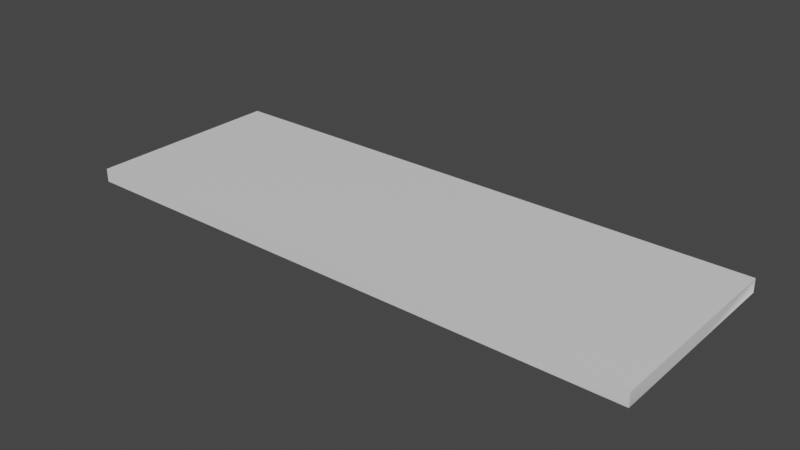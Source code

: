 # Source: Start.blend  (saved by Blender 3.6.11; exported with 4.5.12 LTS)
import bpy
from mathutils import Matrix  # noqa: F401  (used for matrix-valued properties, if any)

bpy.ops.wm.read_factory_settings(use_empty=True)
scene = bpy.context.scene
scene.name = 'Scene'

# ---- collections
col_collection = bpy.data.collections.new('Collection'); scene.collection.children.link(col_collection)

# ---- materials (node trees are filled in below, after node groups)
mat_base = bpy.data.materials.new('base')
mat_base.use_transparent_shadow = False
mat_side = bpy.data.materials.new('side')
mat_side.use_transparent_shadow = False
mat_edge = bpy.data.materials.new('edge')
mat_edge.use_transparent_shadow = False

# ---- material node trees
mat_base.use_nodes = True; mat_base.node_tree.nodes.clear()
_N = mat_base.node_tree.nodes; _L = mat_base.node_tree.links
n0 = _N.new('ShaderNodeBsdfPrincipled'); n0.name = 'Principled BSDF'; n0.location = (10, 300)
n0.distribution = 'GGX'
n0.subsurface_method = 'RANDOM_WALK_SKIN'
n0.inputs[3].default_value = 1.45
n0.inputs[27].default_value = (0.0, 0.0, 0.0, 1.0)
n0.inputs[28].default_value = 1.0
n1 = _N.new('ShaderNodeOutputMaterial'); n1.name = 'Material Output'; n1.location = (300, 300)
_L.new(n0.outputs[0], n1.inputs[0])
n1.is_active_output = True
mat_side.use_nodes = True; mat_side.node_tree.nodes.clear()
_N = mat_side.node_tree.nodes; _L = mat_side.node_tree.links
n0 = _N.new('ShaderNodeBsdfPrincipled'); n0.name = 'Principled BSDF'; n0.location = (10, 300)
n0.distribution = 'GGX'
n0.subsurface_method = 'RANDOM_WALK_SKIN'
n0.inputs[3].default_value = 1.45
n0.inputs[27].default_value = (0.0, 0.0, 0.0, 1.0)
n0.inputs[28].default_value = 1.0
n1 = _N.new('ShaderNodeOutputMaterial'); n1.name = 'Material Output'; n1.location = (300, 300)
_L.new(n0.outputs[0], n1.inputs[0])
n1.is_active_output = True
mat_edge.use_nodes = True; mat_edge.node_tree.nodes.clear()
_N = mat_edge.node_tree.nodes; _L = mat_edge.node_tree.links
n0 = _N.new('ShaderNodeBsdfPrincipled'); n0.name = 'Principled BSDF'; n0.location = (10, 300)
n0.distribution = 'GGX'
n0.subsurface_method = 'RANDOM_WALK_SKIN'
n0.inputs[3].default_value = 1.45
n0.inputs[27].default_value = (0.0, 0.0, 0.0, 1.0)
n0.inputs[28].default_value = 1.0
n1 = _N.new('ShaderNodeOutputMaterial'); n1.name = 'Material Output'; n1.location = (300, 300)
_L.new(n0.outputs[0], n1.inputs[0])
n1.is_active_output = True

# ---- world
world_world = bpy.data.worlds.new('World'); scene.world = world_world
world_world.use_nodes = True; world_world.node_tree.nodes.clear()
_N = world_world.node_tree.nodes; _L = world_world.node_tree.links
n0 = _N.new('ShaderNodeOutputWorld'); n0.name = 'World Output'; n0.location = (300, 300)
n1 = _N.new('ShaderNodeBackground'); n1.name = 'Background'; n1.location = (10, 300)
n1.inputs[0].default_value = (0.05088, 0.05088, 0.05088, 1.0)
_L.new(n1.outputs[0], n0.inputs[0])
n0.is_active_output = True
world_world.color = (0.05088, 0.05088, 0.05088)
world_world.use_sun_shadow = False
world_world.sun_shadow_jitter_overblur = 0.0

# ---- meshes
me_transform4 = bpy.data.meshes.new('transform4')
me_transform4.from_pydata([(0.0, 0.0, 375.0), (0.0, 0.0, 0.0), (0.0, 0.0, -375.0), (714.3, 0.0, 375.0), (714.3, 0.0, 0.0), (714.3, 0.0, -375.0), (1429.0, 0.0, 375.0), (1429.0, 0.0, 0.0), (1429.0, 0.0, -375.0), (2143.0, 0.0, 375.0), (2143.0, 0.0, 0.0), (2143.0, 0.0, -375.0), (0.0, -50.0, 375.0), (0.0, -50.0, -3.775e-06), (0.0, -50.0, -375.0), (714.3, -50.0, 375.0), (714.3, -50.0, -375.0), (1429.0, -50.0, 375.0), (1429.0, -50.0, -375.0), (2143.0, -50.0, 375.0), (2143.0, -50.0, -375.0), (2143.0, -50.0, -3.775e-06), (714.3, -1.038e-05, 325.0), (0.0, -1.038e-05, 325.0), (714.3, 1.038e-05, -325.0), (0.0, 1.038e-05, -325.0), (1429.0, -1.038e-05, 325.0), (1429.0, 1.038e-05, -325.0), (2143.0, -1.038e-05, 325.0), (2143.0, 1.038e-05, -325.0)], [], [(22, 4, 1, 23), (24, 5, 2, 25), (26, 7, 4, 22), (27, 8, 5, 24), (28, 10, 7, 26), (29, 11, 8, 27), (5, 8, 18, 16), (2, 5, 16, 14), (0, 23, 1, 13, 12), (6, 3, 15, 17), (8, 11, 20, 18), (1, 25, 2, 14, 13), (10, 28, 9, 19, 21), (3, 0, 12, 15), (11, 29, 10, 21, 20), (9, 6, 17, 19), (10, 29, 27, 7), (9, 28, 26, 6), (7, 27, 24, 4), (6, 26, 22, 3), (4, 24, 25, 1), (3, 22, 23, 0)])
me_transform4.polygons.foreach_set('use_smooth', [True] * 22)
me_transform4.polygons.foreach_set('material_index', [0, 2, 0, 2, 0, 2, 1, 1, 1, 1, 1, 1, 1, 1, 1, 1, 0, 2, 0, 2, 0, 2])
_uv = me_transform4.uv_layers.new(name='UVMap')
_uv.uv.foreach_set('vector', [0.3333, 0.5875, 0.3333, 0.5, 0.0, 0.5, 0.0, 0.5875, 4.717e-07, 3.646, 1.0, 3.646, 1.0, 0.0, 4.717e-07, 0.0, 0.6667, 0.5875, 0.6667, 0.5, 0.3333, 0.5, 0.3333, 0.5875, 0.0, 7.293, 1.0, 7.293, 1.0, 3.646, 4.717e-07, 3.646, 1.0, 0.5875, 1.0, 0.5, 0.6667, 0.5, 0.6667, 0.5875, 4.717e-07, 11.0, 1.0, 11.0, 1.0, 7.293, 0.0, 7.293, 0.9998, 14.29, 0.9998, 28.59, 0.0, 28.59, 0.0, 14.29, 0.9998, 0.0, 0.9998, 14.29, 0.0, 14.29, 0.0, 0.0, 0.0, 1.0, 0.0, 1.0, 0.0, 1.0, 0.0, 1.0, 0.0, 1.0, 2.384e-06, 28.67, 1.192e-06, 14.35, 0.9998, 14.35, 0.9998, 28.67, 0.9998, 28.59, 0.9998, 43.0, 0.0, 43.0, 0.0, 28.59, 0.0, 1.0, 0.0, 1.0, 0.0, 1.0, 0.0, 1.0, 0.0, 1.0, 0.0, 1.0, 0.0, 1.0, 0.0, 1.0, 0.0, 1.0, 0.0, 1.0, 1.192e-06, 14.35, 0.0, 0.0, 0.9998, 0.0, 0.9998, 14.35, 0.0, 1.0, 0.0, 1.0, 0.0, 1.0, 0.0, 1.0, 0.0, 1.0, 3.695e-06, 43.0, 2.384e-06, 28.67, 0.9998, 28.67, 0.9998, 43.0, 1.0, 0.5, 1.0, 0.4125, 0.6667, 0.4125, 0.6667, 0.5, 4.717e-07, 11.0, 1.0, 11.0, 1.0, 7.293, 0.0, 7.293, 0.6667, 0.5, 0.6667, 0.4125, 0.3333, 0.4125, 0.3333, 0.5, 0.0, 7.293, 1.0, 7.293, 1.0, 3.646, 4.717e-07, 3.646, 0.3333, 0.5, 0.3333, 0.4125, 0.0, 0.4125, 0.0, 0.5, 4.717e-07, 3.646, 1.0, 3.646, 1.0, 0.0, 4.717e-07, 0.0])
me_transform4.materials.append(mat_base)
me_transform4.materials.append(mat_side)
me_transform4.materials.append(mat_edge)
me_transform4.update()
me_transform4.normals_split_custom_set([tuple(v) for v in zip(*[iter([0.0, 1.0, -8.784e-08, 0.0, 1.0, 3.194e-08, -0.7071, 0.7071, 2.259e-08, -0.7071, 0.7071, -6.211e-08, 0.0, 1.0, -8.784e-08, 0.0, 0.7071, -0.7071, -0.5774, 0.5774, -0.5774, -0.7071, 0.7071, -6.211e-08, 0.0, 1.0, -8.784e-08, 0.0, 1.0, 3.194e-08, 0.0, 1.0, 3.194e-08, 0.0, 1.0, -8.784e-08, 0.0, 1.0, -8.784e-08, 0.0, 0.7071, -0.7071, 0.0, 0.7071, -0.7071, 0.0, 1.0, -8.784e-08, 0.7071, 0.7071, -6.211e-08, 0.7071, 0.7071, 2.259e-08, 0.0, 1.0, 3.194e-08, 0.0, 1.0, -8.784e-08, 0.7071, 0.7071, -6.211e-08, 0.5774, 0.5774, -0.5774, 0.0, 0.7071, -0.7071, 0.0, 1.0, -8.784e-08, 0.0, 0.7071, -0.7071, 0.0, 0.7071, -0.7071, 0.0, 0.0, -1.0, 0.0, 0.0, -1.0, -0.5774, 0.5774, -0.5774, 0.0, 0.7071, -0.7071, 0.0, 0.0, -1.0, -0.7071, 0.0, -0.7071, -0.5774, 0.5774, 0.5774, -0.7071, 0.7071, -6.211e-08, -0.7071, 0.7071, 2.259e-08, -1.0, 0.0, 0.0, -0.7071, 0.0, 0.7071, 0.0, 0.7071, 0.7071, 0.0, 0.7071, 0.7071, 0.0, 0.0, 1.0, 0.0, 0.0, 1.0, 0.0, 0.7071, -0.7071, 0.5774, 0.5774, -0.5774, 0.5, 0.7071, -0.5, 0.0, 0.0, -1.0, -0.7071, 0.7071, 2.259e-08, -0.7071, 0.7071, -6.211e-08, -0.5774, 0.5774, -0.5774, -0.7071, 0.0, -0.7071, -1.0, 0.0, 0.0, 0.7071, 0.7071, 2.259e-08, 0.7071, 0.7071, -6.211e-08, 0.5774, 0.5774, 0.5774, 0.5, 0.7071, 0.5, 1.0, 0.0, 0.0, 0.0, 0.7071, 0.7071, -0.5774, 0.5774, 0.5774, -0.7071, 0.0, 0.7071, 0.0, 0.0, 1.0, 0.5774, 0.5774, -0.5774, 0.7071, 0.7071, -6.211e-08, 0.7071, 0.7071, 2.259e-08, 1.0, 0.0, 0.0, 0.5, 0.7071, -0.5, 0.5774, 0.5774, 0.5774, 0.0, 0.7071, 0.7071, 0.0, 0.0, 1.0, 0.5, 0.7071, 0.5, 0.7071, 0.7071, 2.259e-08, 0.7071, 0.7071, -6.211e-08, 0.0, 1.0, -8.784e-08, 0.0, 1.0, 3.194e-08, 0.5774, 0.5774, 0.5774, 0.7071, 0.7071, -6.211e-08, 0.0, 1.0, -8.784e-08, 0.0, 0.7071, 0.7071, 0.0, 1.0, 3.194e-08, 0.0, 1.0, -8.784e-08, 0.0, 1.0, -8.784e-08, 0.0, 1.0, 3.194e-08, 0.0, 0.7071, 0.7071, 0.0, 1.0, -8.784e-08, 0.0, 1.0, -8.784e-08, 0.0, 0.7071, 0.7071, 0.0, 1.0, 3.194e-08, 0.0, 1.0, -8.784e-08, -0.7071, 0.7071, -6.211e-08, -0.7071, 0.7071, 2.259e-08, 0.0, 0.7071, 0.7071, 0.0, 1.0, -8.784e-08, -0.7071, 0.7071, -6.211e-08, -0.5774, 0.5774, 0.5774])] * 3)])

# ---- objects
ob_transform4 = bpy.data.objects.new('transform4', me_transform4)

# ---- transforms, parenting, visibility, modifiers, constraints
ob_transform4.location = (0.0, 0.0, 0.0)
ob_transform4.rotation_euler = (1.571, -0.0, 0.0)
ob_transform4.scale = (0.01, 0.01, 0.01)
ob_transform4.color = (0.8, 0.8, 0.8, 1.0)
_m = ob_transform4.modifiers.new('EdgeSplit', 'EDGE_SPLIT')

# ---- collection membership
col_collection.objects.link(ob_transform4)

# ---- scene / render settings (as saved in the file)
scene.frame_start = 1; scene.frame_end = 250; scene.frame_set(1)
scene.render.engine = 'BLENDER_EEVEE_NEXT'
scene.render.fps = 25
scene.cycles.sampling_pattern = 'TABULATED_SOBOL'
scene.view_settings.view_transform = 'Filmic'
bpy.context.view_layer.update()

# ---- added for rendering (the .blend has no active camera and no usable light): camera, sun
cam_auto = bpy.data.cameras.new('AutoCamera')
cam_auto.lens = 50.0
cam_auto.sensor_width = 36.0
cam_auto.clip_end = 1000.0
ob_auto_camera = bpy.data.objects.new('AutoCamera', cam_auto)
scene.collection.objects.link(ob_auto_camera)
ob_auto_camera.location = (31.7249, -25.2127, 16.5585)
ob_auto_camera.rotation_euler = (1.09748, -7.21219e-08, 0.694738)
scene.camera = ob_auto_camera
light_auto_sun = bpy.data.lights.new('AutoSun', 'SUN')
light_auto_sun.energy = 3.0
light_auto_sun.angle = 0.0523599
ob_auto_sun = bpy.data.objects.new('AutoSun', light_auto_sun)
scene.collection.objects.link(ob_auto_sun)
ob_auto_sun.rotation_euler = (0.872665, 0.174533, 0.523599)
bpy.context.view_layer.update()
